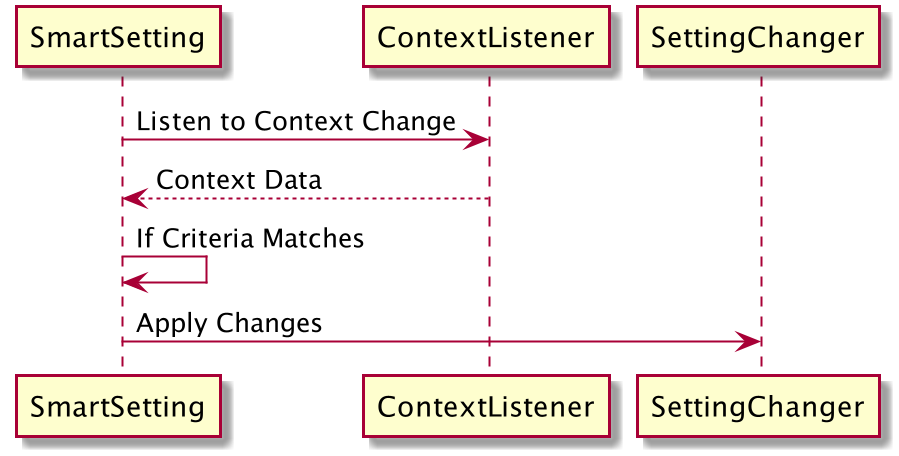

The diagram above was rendered by PlantUML. Its source (embedded in the PNG):
@startuml

SmartSetting -> ContextListener : Listen to Context Change
ContextListener --> SmartSetting : Context Data
SmartSetting -> SmartSetting : If Criteria Matches
SmartSetting -> SettingChanger : Apply Changes

@enduml